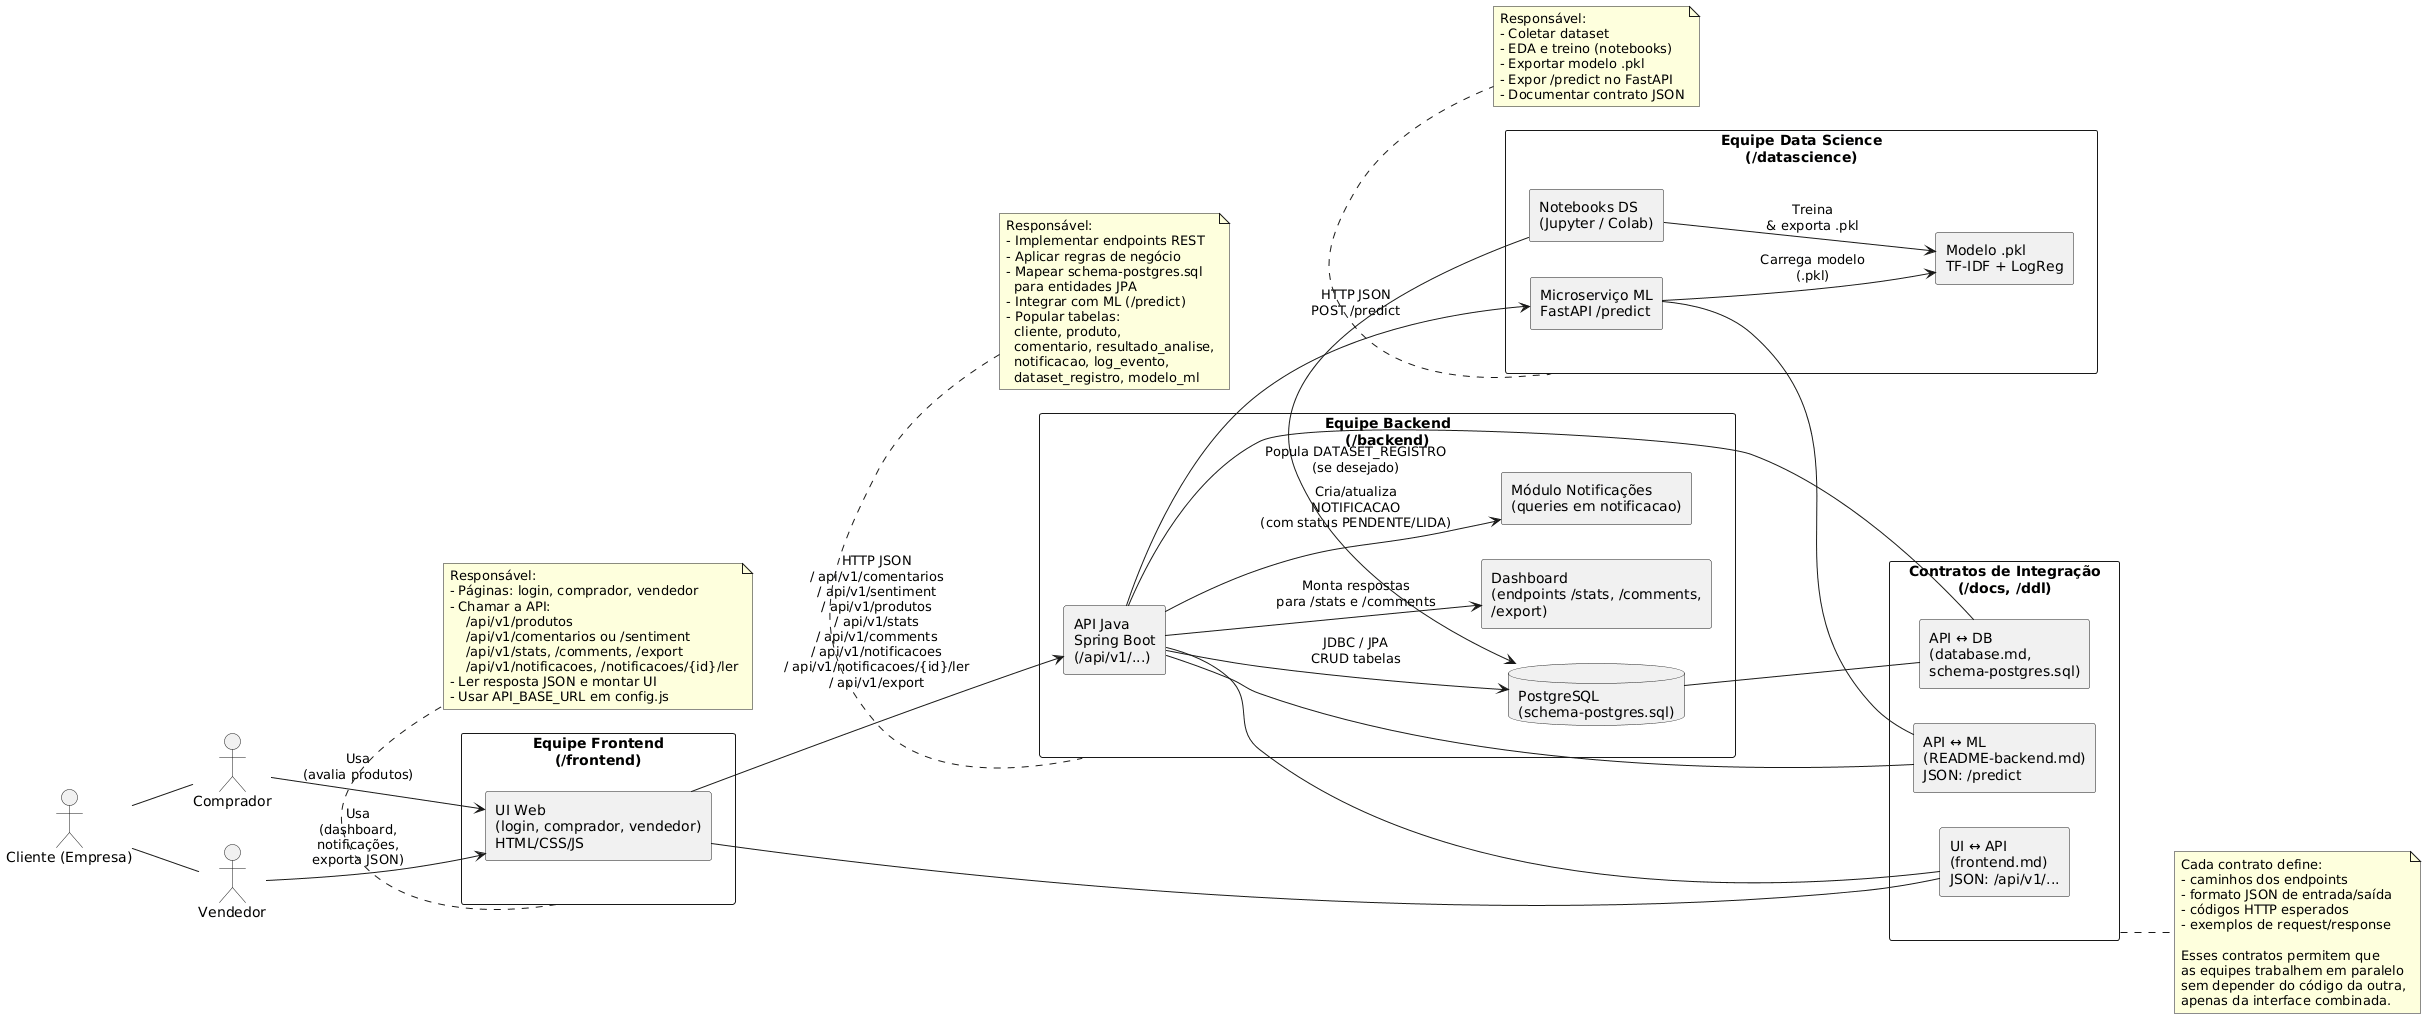

The diagram above was rendered by PlantUML. Its source (embedded in the PNG):
@startuml
left to right direction
skinparam packageStyle rectangle
skinparam componentStyle rectangle

actor Comprador
actor Vendedor
actor "Cliente (Empresa)" as ClienteEmpresa

' ============================
' Equipes / Módulos
' ============================
package "Equipe Frontend\n(/frontend)" as SquadFE {
  [UI Web\n(login, comprador, vendedor)\nHTML/CSS/JS] as UI
}

package "Equipe Backend\n(/backend)" as SquadBE {
  [API Java\nSpring Boot\n(/api/v1/...)] as API
  database "PostgreSQL\n(schema-postgres.sql)" as DB
  [Dashboard\n(endpoints /stats, /comments,\n/export)] as DASH
  [Módulo Notificações\n(queries em notificacao)] as NOTIF
}

package "Equipe Data Science\n(/datascience)" as SquadDS {
  [Notebooks DS\n(Jupyter / Colab)] as NB
  [Microserviço ML\nFastAPI /predict] as ML
  [Modelo .pkl\nTF-IDF + LogReg] as MODEL
}

' ============================
' Contratos / Documentação
' ============================
package "Contratos de Integração\n(/docs, /ddl)" as Contratos {
  [UI ↔ API\n(frontend.md)\nJSON: /api/v1/...] as C_UI_API
  [API ↔ ML\n(README-backend.md)\nJSON: /predict] as C_API_ML
  [API ↔ DB\n(database.md,\nschema-postgres.sql)] as C_API_DB
}

' ============================
' Relações entre atores e UI
' ============================
ClienteEmpresa -down- Comprador
ClienteEmpresa -down- Vendedor

Comprador --> UI : Usa\n(avalia produtos)
Vendedor  --> UI : Usa\n(dashboard,\nnotificações,\nexporta JSON)

' ============================
' Fluxos principais em produção
' ============================

UI --> API : HTTP JSON\n/ api/v1/comentarios\n/ api/v1/sentiment\n/ api/v1/produtos\n/ api/v1/stats\n/ api/v1/comments\n/ api/v1/notificacoes\n/ api/v1/notificacoes/{id}/ler\n/ api/v1/export

API --> ML : HTTP JSON\nPOST /predict
ML  --> MODEL : Carrega modelo\n(.pkl)
API --> DB   : JDBC / JPA\nCRUD tabelas

API --> DASH : Monta respostas\npara /stats e /comments
API --> NOTIF : Cria/atualiza\nNOTIFICACAO\n(com status PENDENTE/LIDA)

NB --> MODEL : Treina\n& exporta .pkl
NB --> DB : Popula DATASET_REGISTRO\n(se desejado)

' ============================
' Amarração via contratos
' ============================
UI  -- C_UI_API
API -- C_UI_API

API -- C_API_ML
ML  -- C_API_ML

API -- C_API_DB
DB  -- C_API_DB

' ============================
' Notas de responsabilidade
' ============================
note bottom of SquadFE
  Responsável:
  - Páginas: login, comprador, vendedor
  - Chamar a API:
      /api/v1/produtos
      /api/v1/comentarios ou /sentiment
      /api/v1/stats, /comments, /export
      /api/v1/notificacoes, /notificacoes/{id}/ler
  - Ler resposta JSON e montar UI
  - Usar API_BASE_URL em config.js
end note

note bottom of SquadBE
  Responsável:
  - Implementar endpoints REST
  - Aplicar regras de negócio
  - Mapear schema-postgres.sql
    para entidades JPA
  - Integrar com ML (/predict)
  - Popular tabelas:
    cliente, produto,
    comentario, resultado_analise,
    notificacao, log_evento,
    dataset_registro, modelo_ml
end note

note bottom of SquadDS
  Responsável:
  - Coletar dataset
  - EDA e treino (notebooks)
  - Exportar modelo .pkl
  - Expor /predict no FastAPI
  - Documentar contrato JSON
end note

note right of Contratos
  Cada contrato define:
  - caminhos dos endpoints
  - formato JSON de entrada/saída
  - códigos HTTP esperados
  - exemplos de request/response

  Esses contratos permitem que
  as equipes trabalhem em paralelo
  sem depender do código da outra,
  apenas da interface combinada.
end note

@enduml